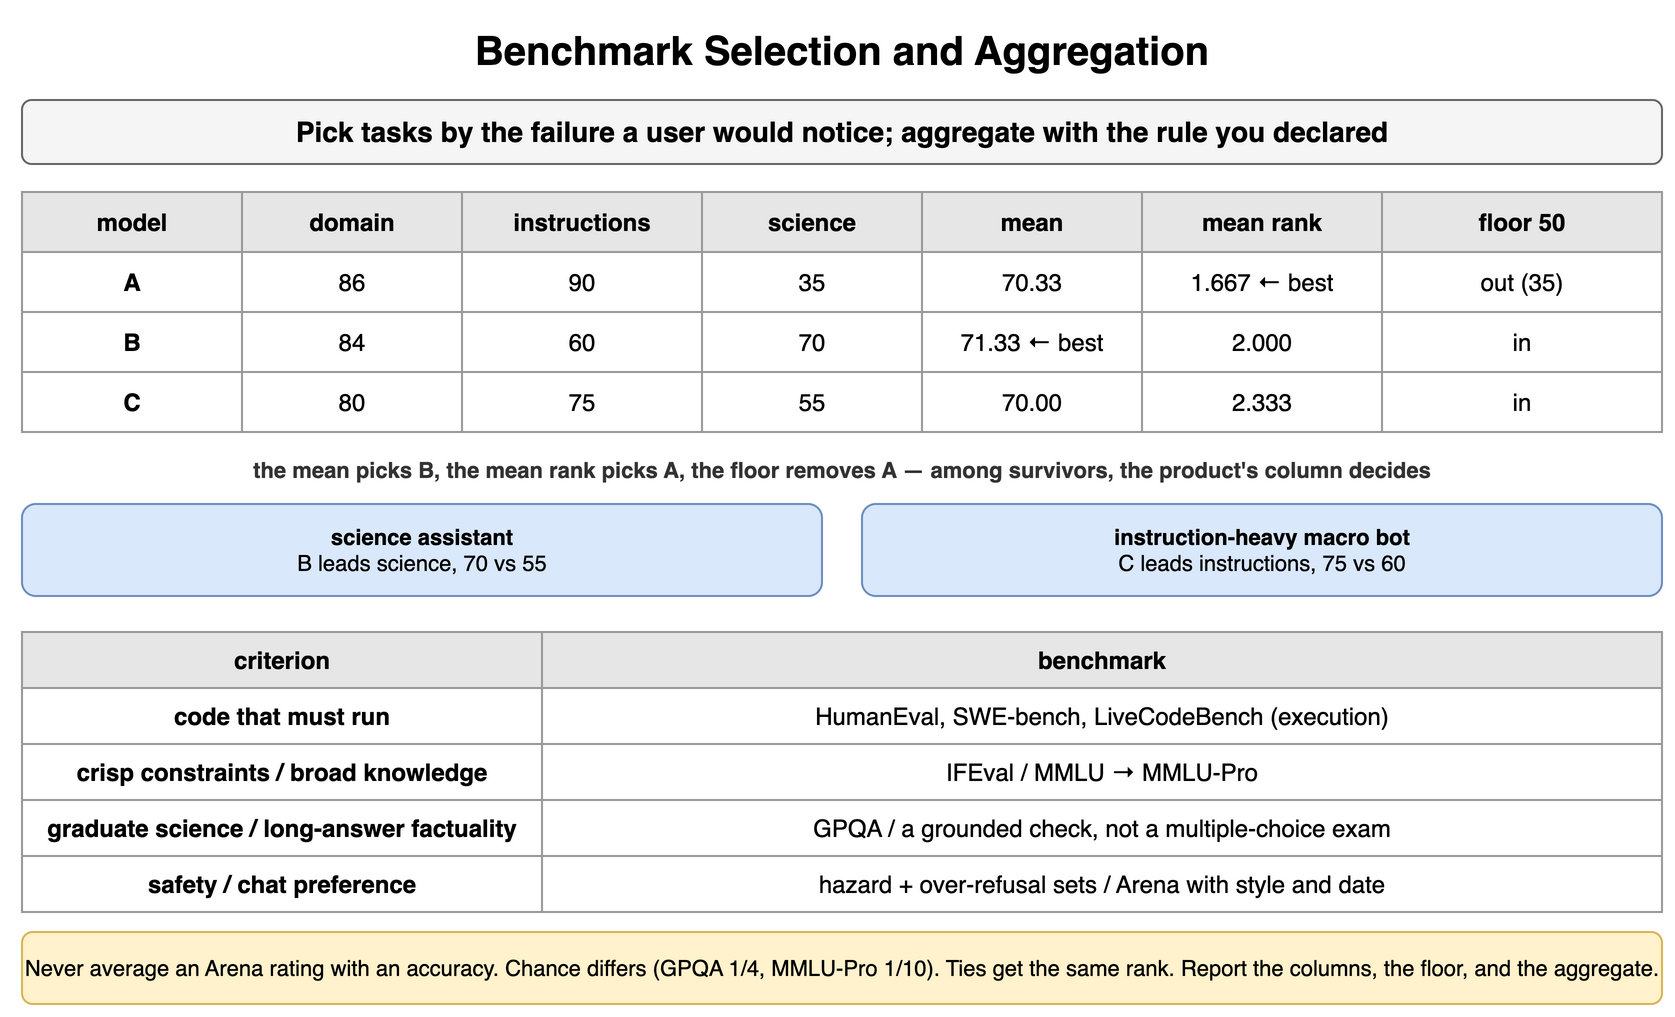

The diagram above was exported from draw.io. Its source (the exported page's mxGraphModel, read from the mxfile embedded in the PNG):
<mxGraphModel dx="900" dy="516" grid="1" gridSize="10" guides="1" tooltips="1" connect="1" arrows="1" fold="1" page="1" pageScale="1" pageWidth="900" pageHeight="516" math="0" shadow="0">
  <root>
    <mxCell id="0" />
    <mxCell id="1" parent="0" />
    <mxCell id="n1" value="Benchmark Selection and Aggregation" style="text;html=1;align=center;verticalAlign=middle;whiteSpace=wrap;fontSize=20;fontStyle=1;" vertex="1" parent="1">
      <mxGeometry x="40" y="10" width="820" height="30" as="geometry" />
    </mxCell>
    <mxCell id="n2" value="Pick tasks by the failure a user would notice; aggregate with the rule you declared" style="rounded=1;whiteSpace=wrap;html=1;fillColor=#f5f5f5;strokeColor=#666666;fontStyle=1;fontSize=14;" vertex="1" parent="1">
      <mxGeometry x="40" y="50" width="820" height="32" as="geometry" />
    </mxCell>
    <mxCell id="n3" value="model" style="whiteSpace=wrap;html=1;fillColor=#e6e6e6;strokeColor=#999999;fontStyle=1;fontSize=12;" vertex="1" parent="1">
      <mxGeometry x="40" y="96" width="110" height="30" as="geometry" />
    </mxCell>
    <mxCell id="n4" value="domain" style="whiteSpace=wrap;html=1;fillColor=#e6e6e6;strokeColor=#999999;fontStyle=1;fontSize=12;" vertex="1" parent="1">
      <mxGeometry x="150" y="96" width="110" height="30" as="geometry" />
    </mxCell>
    <mxCell id="n5" value="instructions" style="whiteSpace=wrap;html=1;fillColor=#e6e6e6;strokeColor=#999999;fontStyle=1;fontSize=12;" vertex="1" parent="1">
      <mxGeometry x="260" y="96" width="120" height="30" as="geometry" />
    </mxCell>
    <mxCell id="n6" value="science" style="whiteSpace=wrap;html=1;fillColor=#e6e6e6;strokeColor=#999999;fontStyle=1;fontSize=12;" vertex="1" parent="1">
      <mxGeometry x="380" y="96" width="110" height="30" as="geometry" />
    </mxCell>
    <mxCell id="n7" value="mean" style="whiteSpace=wrap;html=1;fillColor=#e6e6e6;strokeColor=#999999;fontStyle=1;fontSize=12;" vertex="1" parent="1">
      <mxGeometry x="490" y="96" width="110" height="30" as="geometry" />
    </mxCell>
    <mxCell id="n8" value="mean rank" style="whiteSpace=wrap;html=1;fillColor=#e6e6e6;strokeColor=#999999;fontStyle=1;fontSize=12;" vertex="1" parent="1">
      <mxGeometry x="600" y="96" width="120" height="30" as="geometry" />
    </mxCell>
    <mxCell id="n9" value="floor 50" style="whiteSpace=wrap;html=1;fillColor=#e6e6e6;strokeColor=#999999;fontStyle=1;fontSize=12;" vertex="1" parent="1">
      <mxGeometry x="720" y="96" width="140" height="30" as="geometry" />
    </mxCell>
    <mxCell id="n10" value="A" style="whiteSpace=wrap;html=1;strokeColor=#999999;fontSize=12;fillColor=#ffffff;fontStyle=1;" vertex="1" parent="1">
      <mxGeometry x="40" y="126" width="110" height="30" as="geometry" />
    </mxCell>
    <mxCell id="n11" value="86" style="whiteSpace=wrap;html=1;strokeColor=#999999;fontSize=12;fillColor=#ffffff;" vertex="1" parent="1">
      <mxGeometry x="150" y="126" width="110" height="30" as="geometry" />
    </mxCell>
    <mxCell id="n12" value="90" style="whiteSpace=wrap;html=1;strokeColor=#999999;fontSize=12;fillColor=#ffffff;" vertex="1" parent="1">
      <mxGeometry x="260" y="126" width="120" height="30" as="geometry" />
    </mxCell>
    <mxCell id="n13" value="35" style="whiteSpace=wrap;html=1;strokeColor=#999999;fontSize=12;fillColor=#ffffff;" vertex="1" parent="1">
      <mxGeometry x="380" y="126" width="110" height="30" as="geometry" />
    </mxCell>
    <mxCell id="n14" value="70.33" style="whiteSpace=wrap;html=1;strokeColor=#999999;fontSize=12;fillColor=#ffffff;" vertex="1" parent="1">
      <mxGeometry x="490" y="126" width="110" height="30" as="geometry" />
    </mxCell>
    <mxCell id="n15" value="1.667 ← best" style="whiteSpace=wrap;html=1;strokeColor=#999999;fontSize=12;fillColor=#ffffff;" vertex="1" parent="1">
      <mxGeometry x="600" y="126" width="120" height="30" as="geometry" />
    </mxCell>
    <mxCell id="n16" value="out (35)" style="whiteSpace=wrap;html=1;strokeColor=#999999;fontSize=12;fillColor=#ffffff;" vertex="1" parent="1">
      <mxGeometry x="720" y="126" width="140" height="30" as="geometry" />
    </mxCell>
    <mxCell id="n17" value="B" style="whiteSpace=wrap;html=1;strokeColor=#999999;fontSize=12;fillColor=#ffffff;fontStyle=1;" vertex="1" parent="1">
      <mxGeometry x="40" y="156" width="110" height="30" as="geometry" />
    </mxCell>
    <mxCell id="n18" value="84" style="whiteSpace=wrap;html=1;strokeColor=#999999;fontSize=12;fillColor=#ffffff;" vertex="1" parent="1">
      <mxGeometry x="150" y="156" width="110" height="30" as="geometry" />
    </mxCell>
    <mxCell id="n19" value="60" style="whiteSpace=wrap;html=1;strokeColor=#999999;fontSize=12;fillColor=#ffffff;" vertex="1" parent="1">
      <mxGeometry x="260" y="156" width="120" height="30" as="geometry" />
    </mxCell>
    <mxCell id="n20" value="70" style="whiteSpace=wrap;html=1;strokeColor=#999999;fontSize=12;fillColor=#ffffff;" vertex="1" parent="1">
      <mxGeometry x="380" y="156" width="110" height="30" as="geometry" />
    </mxCell>
    <mxCell id="n21" value="71.33 ← best" style="whiteSpace=wrap;html=1;strokeColor=#999999;fontSize=12;fillColor=#ffffff;" vertex="1" parent="1">
      <mxGeometry x="490" y="156" width="110" height="30" as="geometry" />
    </mxCell>
    <mxCell id="n22" value="2.000" style="whiteSpace=wrap;html=1;strokeColor=#999999;fontSize=12;fillColor=#ffffff;" vertex="1" parent="1">
      <mxGeometry x="600" y="156" width="120" height="30" as="geometry" />
    </mxCell>
    <mxCell id="n23" value="in" style="whiteSpace=wrap;html=1;strokeColor=#999999;fontSize=12;fillColor=#ffffff;" vertex="1" parent="1">
      <mxGeometry x="720" y="156" width="140" height="30" as="geometry" />
    </mxCell>
    <mxCell id="n24" value="C" style="whiteSpace=wrap;html=1;strokeColor=#999999;fontSize=12;fillColor=#ffffff;fontStyle=1;" vertex="1" parent="1">
      <mxGeometry x="40" y="186" width="110" height="30" as="geometry" />
    </mxCell>
    <mxCell id="n25" value="80" style="whiteSpace=wrap;html=1;strokeColor=#999999;fontSize=12;fillColor=#ffffff;" vertex="1" parent="1">
      <mxGeometry x="150" y="186" width="110" height="30" as="geometry" />
    </mxCell>
    <mxCell id="n26" value="75" style="whiteSpace=wrap;html=1;strokeColor=#999999;fontSize=12;fillColor=#ffffff;" vertex="1" parent="1">
      <mxGeometry x="260" y="186" width="120" height="30" as="geometry" />
    </mxCell>
    <mxCell id="n27" value="55" style="whiteSpace=wrap;html=1;strokeColor=#999999;fontSize=12;fillColor=#ffffff;" vertex="1" parent="1">
      <mxGeometry x="380" y="186" width="110" height="30" as="geometry" />
    </mxCell>
    <mxCell id="n28" value="70.00" style="whiteSpace=wrap;html=1;strokeColor=#999999;fontSize=12;fillColor=#ffffff;" vertex="1" parent="1">
      <mxGeometry x="490" y="186" width="110" height="30" as="geometry" />
    </mxCell>
    <mxCell id="n29" value="2.333" style="whiteSpace=wrap;html=1;strokeColor=#999999;fontSize=12;fillColor=#ffffff;" vertex="1" parent="1">
      <mxGeometry x="600" y="186" width="120" height="30" as="geometry" />
    </mxCell>
    <mxCell id="n30" value="in" style="whiteSpace=wrap;html=1;strokeColor=#999999;fontSize=12;fillColor=#ffffff;" vertex="1" parent="1">
      <mxGeometry x="720" y="186" width="140" height="30" as="geometry" />
    </mxCell>
    <mxCell id="n31" value="the mean picks B, the mean rank picks A, the floor removes A — among survivors, the product's column decides" style="text;html=1;whiteSpace=wrap;fontSize=11;align=center;verticalAlign=middle;fontSize=11;fontColor=#333333;fontStyle=1;" vertex="1" parent="1">
      <mxGeometry x="40" y="226" width="820" height="18" as="geometry" />
    </mxCell>
    <mxCell id="n32" value="science assistant&lt;br&gt;&lt;span style='font-weight:normal'&gt;B leads science, 70 vs 55&lt;/span&gt;" style="rounded=1;whiteSpace=wrap;html=1;fillColor=#dae8fc;strokeColor=#6c8ebf;fontSize=11;align=center;fontStyle=1;" vertex="1" parent="1">
      <mxGeometry x="40" y="252" width="400" height="46" as="geometry" />
    </mxCell>
    <mxCell id="n33" value="instruction-heavy macro bot&lt;br&gt;&lt;span style='font-weight:normal'&gt;C leads instructions, 75 vs 60&lt;/span&gt;" style="rounded=1;whiteSpace=wrap;html=1;fillColor=#dae8fc;strokeColor=#6c8ebf;fontSize=11;align=center;fontStyle=1;" vertex="1" parent="1">
      <mxGeometry x="460" y="252" width="400" height="46" as="geometry" />
    </mxCell>
    <mxCell id="n34" value="criterion" style="whiteSpace=wrap;html=1;fillColor=#e6e6e6;strokeColor=#999999;fontStyle=1;fontSize=12;" vertex="1" parent="1">
      <mxGeometry x="40" y="316" width="260" height="28" as="geometry" />
    </mxCell>
    <mxCell id="n35" value="benchmark" style="whiteSpace=wrap;html=1;fillColor=#e6e6e6;strokeColor=#999999;fontStyle=1;fontSize=12;" vertex="1" parent="1">
      <mxGeometry x="300" y="316" width="560" height="28" as="geometry" />
    </mxCell>
    <mxCell id="n36" value="code that must run" style="whiteSpace=wrap;html=1;strokeColor=#999999;fontSize=12;fillColor=#ffffff;fontStyle=1;" vertex="1" parent="1">
      <mxGeometry x="40" y="344" width="260" height="28" as="geometry" />
    </mxCell>
    <mxCell id="n37" value="HumanEval, SWE-bench, LiveCodeBench (execution)" style="whiteSpace=wrap;html=1;strokeColor=#999999;fontSize=12;fillColor=#ffffff;" vertex="1" parent="1">
      <mxGeometry x="300" y="344" width="560" height="28" as="geometry" />
    </mxCell>
    <mxCell id="n38" value="crisp constraints / broad knowledge" style="whiteSpace=wrap;html=1;strokeColor=#999999;fontSize=12;fillColor=#ffffff;fontStyle=1;" vertex="1" parent="1">
      <mxGeometry x="40" y="372" width="260" height="28" as="geometry" />
    </mxCell>
    <mxCell id="n39" value="IFEval / MMLU → MMLU-Pro" style="whiteSpace=wrap;html=1;strokeColor=#999999;fontSize=12;fillColor=#ffffff;" vertex="1" parent="1">
      <mxGeometry x="300" y="372" width="560" height="28" as="geometry" />
    </mxCell>
    <mxCell id="n40" value="graduate science / long-answer factuality" style="whiteSpace=wrap;html=1;strokeColor=#999999;fontSize=12;fillColor=#ffffff;fontStyle=1;" vertex="1" parent="1">
      <mxGeometry x="40" y="400" width="260" height="28" as="geometry" />
    </mxCell>
    <mxCell id="n41" value="GPQA / a grounded check, not a multiple-choice exam" style="whiteSpace=wrap;html=1;strokeColor=#999999;fontSize=12;fillColor=#ffffff;" vertex="1" parent="1">
      <mxGeometry x="300" y="400" width="560" height="28" as="geometry" />
    </mxCell>
    <mxCell id="n42" value="safety / chat preference" style="whiteSpace=wrap;html=1;strokeColor=#999999;fontSize=12;fillColor=#ffffff;fontStyle=1;" vertex="1" parent="1">
      <mxGeometry x="40" y="428" width="260" height="28" as="geometry" />
    </mxCell>
    <mxCell id="n43" value="hazard + over-refusal sets / Arena with style and date" style="whiteSpace=wrap;html=1;strokeColor=#999999;fontSize=12;fillColor=#ffffff;" vertex="1" parent="1">
      <mxGeometry x="300" y="428" width="560" height="28" as="geometry" />
    </mxCell>
    <mxCell id="n44" value="Never average an Arena rating with an accuracy. Chance differs (GPQA 1/4, MMLU-Pro 1/10). Ties get the same rank. Report the columns, the floor, and the aggregate." style="rounded=1;whiteSpace=wrap;html=1;fillColor=#fff2cc;strokeColor=#d6b656;fontSize=11;align=center;" vertex="1" parent="1">
      <mxGeometry x="40" y="466" width="820" height="36" as="geometry" />
    </mxCell>
  </root>
</mxGraphModel>